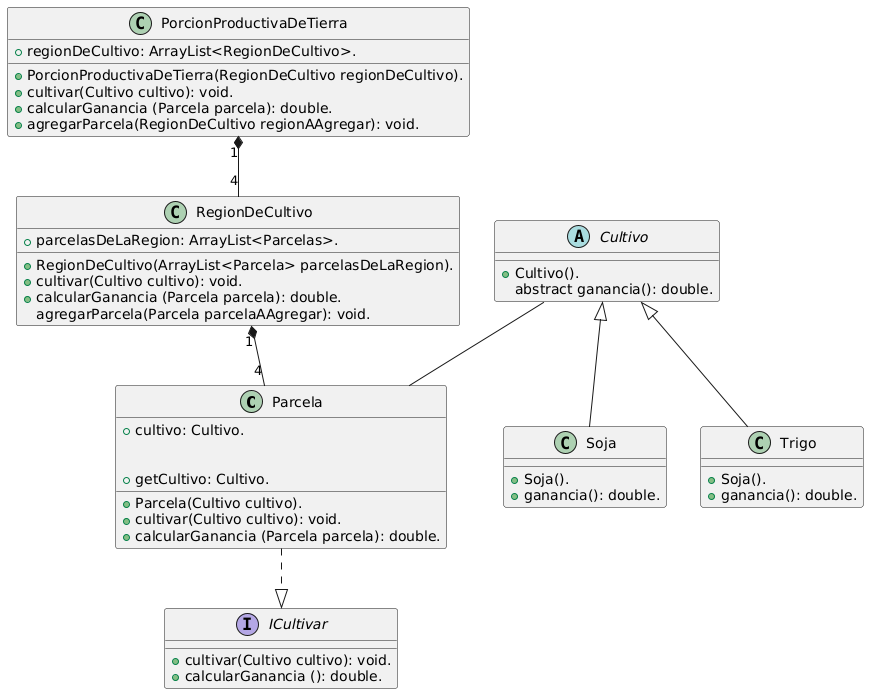

The diagram above was rendered by PlantUML. Its source (embedded in the PNG):
@startuml
Parcela ..|> ICultivar

PorcionProductivaDeTierra "1" *-- "4" RegionDeCultivo
RegionDeCultivo "1" *-- "4" Parcela 

Cultivo <|-- Soja
Cultivo <|-- Trigo

Cultivo -- Parcela



interface ICultivar{
	
	+ cultivar(Cultivo cultivo): void.
	+ calcularGanancia (): double.

}

class Parcela{
    + cultivo: Cultivo.


    + Parcela(Cultivo cultivo).
    + getCultivo: Cultivo.
   	+ cultivar(Cultivo cultivo): void.
	+ calcularGanancia (Parcela parcela): double.

}

class RegionDeCultivo{
    + parcelasDeLaRegion: ArrayList<Parcelas>.

	+ RegionDeCultivo(ArrayList<Parcela> parcelasDeLaRegion).
   	+ cultivar(Cultivo cultivo): void.
	+ calcularGanancia (Parcela parcela): double.
	agregarParcela(Parcela parcelaAAgregar): void.

}

class PorcionProductivaDeTierra{
    + regionDeCultivo: ArrayList<RegionDeCultivo>.

	+ PorcionProductivaDeTierra(RegionDeCultivo regionDeCultivo).
   	+ cultivar(Cultivo cultivo): void.
	+ calcularGanancia (Parcela parcela): double.
	+ agregarParcela(RegionDeCultivo regionAAgregar): void.
}

Abstract class Cultivo {
	
	+ Cultivo().
	abstract ganancia(): double.
	
}

class Soja {
	
	+ Soja().
	+ ganancia(): double.
}

class Trigo {
	+ Soja().
	+ ganancia(): double.
}
@enduml